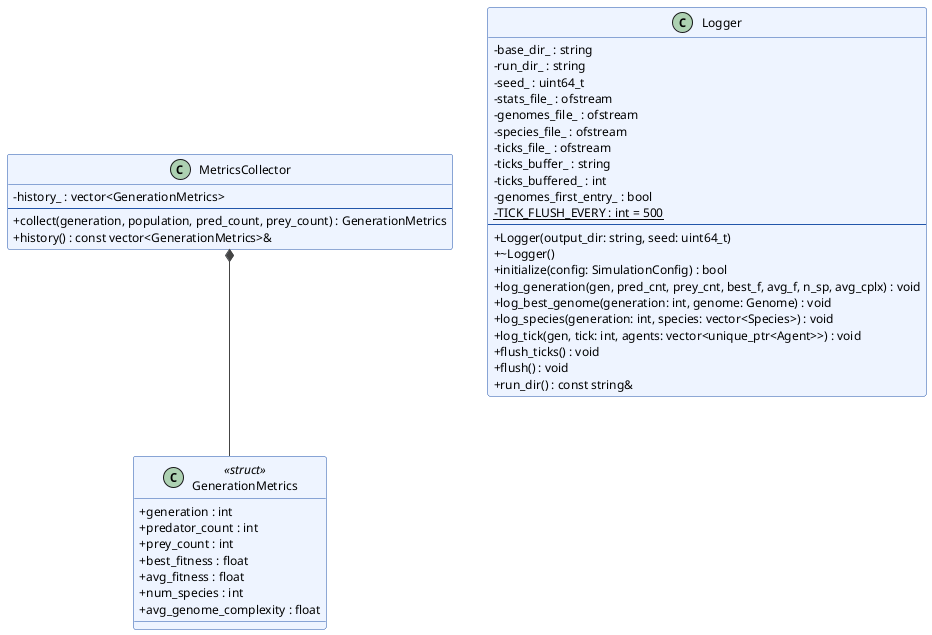

The diagram above was rendered by PlantUML. Its source (embedded in the PNG):
@startuml data_classes
skinparam classAttributeIconSize 0
skinparam classBorderColor #2255AA
skinparam classBackgroundColor #EEF4FF
skinparam ArrowColor #444444
skinparam shadowing false
skinparam defaultFontSize 12

class GenerationMetrics <<struct>> {
  + generation : int
  + predator_count : int
  + prey_count : int
  + best_fitness : float
  + avg_fitness : float
  + num_species : int
  + avg_genome_complexity : float
}

class MetricsCollector {
  - history_ : vector<GenerationMetrics>
  --
  + collect(generation, population, pred_count, prey_count) : GenerationMetrics
  + history() : const vector<GenerationMetrics>&
}

class Logger {
  - base_dir_ : string
  - run_dir_ : string
  - seed_ : uint64_t
  - stats_file_ : ofstream
  - genomes_file_ : ofstream
  - species_file_ : ofstream
  - ticks_file_ : ofstream
  - ticks_buffer_ : string
  - ticks_buffered_ : int
  - genomes_first_entry_ : bool
  - {static} TICK_FLUSH_EVERY : int = 500
  --
  + Logger(output_dir: string, seed: uint64_t)
  + ~Logger()
  + initialize(config: SimulationConfig) : bool
  + log_generation(gen, pred_cnt, prey_cnt, best_f, avg_f, n_sp, avg_cplx) : void
  + log_best_genome(generation: int, genome: Genome) : void
  + log_species(generation: int, species: vector<Species>) : void
  + log_tick(gen, tick: int, agents: vector<unique_ptr<Agent>>) : void
  + flush_ticks() : void
  + flush() : void
  + run_dir() : const string&
}

MetricsCollector *-- GenerationMetrics

@enduml